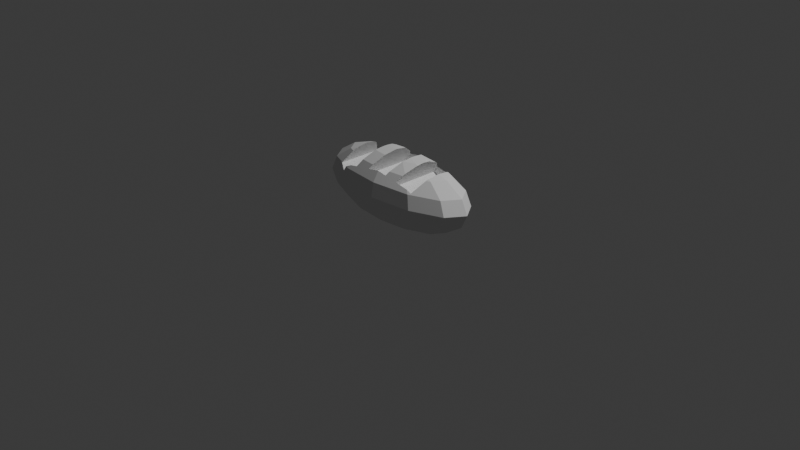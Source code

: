 # Source: loaf_001.blend  (saved by Blender 5.1.30; exported with 4.5.12 LTS)
import bpy
from mathutils import Matrix  # noqa: F401  (used for matrix-valued properties, if any)

bpy.ops.wm.read_factory_settings(use_empty=True)
scene = bpy.context.scene
scene.name = 'Scene'

# ---- collections
col_collection = bpy.data.collections.new('Collection'); scene.collection.children.link(col_collection)

# ---- world
world_world = bpy.data.worlds.new('World'); scene.world = world_world
world_world.use_nodes = True; world_world.node_tree.nodes.clear()
_N = world_world.node_tree.nodes; _L = world_world.node_tree.links
n0 = _N.new('ShaderNodeOutputWorld'); n0.name = 'World Output'; n0.location = (200, 100)
n1 = _N.new('ShaderNodeBackground'); n1.name = 'Background'; n1.location = (-200, 100)
n1.inputs[0].default_value = (0.05088, 0.05088, 0.05088, 1.0)
_L.new(n1.outputs[0], n0.inputs[0])
n0.is_active_output = True
world_world.color = (0.05088, 0.05088, 0.05088)
world_world.sun_shadow_jitter_overblur = 0.0

# ---- cameras
cam_camera = bpy.data.cameras.new('Camera')
cam_camera.clip_end = 100.0
cam_camera.ortho_scale = 7.314

# ---- lights
light_light = bpy.data.lights.new('Light', 'POINT')
light_light.energy = 1000.0
light_light.shadow_soft_size = 0.1

# ---- meshes
me_loaf_001 = bpy.data.meshes.new('loaf_001')
me_loaf_001.from_pydata([(0.2092, -0.28, 0.5034), (-0.1908, -0.28, 0.5034), (0.0, 0.3459, 0.5106), (0.2092, 0.28, 0.5034), (-0.1908, 0.28, 0.5034), (0.0, 0.3744, 0.36), (0.3788, -0.28, 0.3974), (-0.4212, -0.28, 0.3974), (-0.02118, -0.28, 0.3974), (0.3788, 0.28, 0.3974), (0.0, 0.3459, 0.2094), (-0.02118, 0.28, 0.3974), (0.0, 0.0, 0.0), (-0.4212, 0.28, 0.3974), (0.4324, 0.2996, 0.5106), (0.468, 0.3242, 0.36), (0.4324, 0.2996, 0.2094), (0.3309, 0.2293, 0.08168), (0.1791, 0.1241, 0.0), (0.3102, 0.07164, 0.7236), (0.5732, 0.1324, 0.6383), (0.7489, 0.173, 0.5106), (0.8106, 0.1872, 0.36), (0.7489, 0.173, 0.2094), (0.5732, 0.1324, 0.08168), (0.3102, 0.07164, 0.0), (0.6619, -1.162e-08, 0.6383), (0.8648, 0.0, 0.5106), (0.936, -1.162e-08, 0.36), (0.8648, 0.0, 0.2094), (0.6619, -1.162e-08, 0.08168), (0.3582, -5.811e-09, 0.0), (0.3102, -0.07164, 0.7236), (0.5732, -0.1324, 0.6383), (0.7489, -0.173, 0.5106), (0.8106, -0.1872, 0.36), (0.7489, -0.173, 0.2094), (0.5732, -0.1324, 0.08168), (0.3102, -0.07164, 0.0), (0.4324, -0.2996, 0.5106), (0.468, -0.3242, 0.36), (0.4324, -0.2996, 0.2094), (0.3309, -0.2293, 0.08168), (0.1791, -0.1241, 0.0), (0.0, -0.3459, 0.5106), (-5.811e-08, -0.3744, 0.36), (0.0, -0.3459, 0.2094), (-2.906e-08, -0.2647, 0.08168), (0.0, -0.1433, 0.0), (-0.1791, -0.1241, 0.7236), (-0.4324, -0.2996, 0.5106), (-0.468, -0.3242, 0.36), (-0.4324, -0.2996, 0.2094), (-0.3309, -0.2293, 0.08168), (-0.1791, -0.1241, 0.0), (-0.5732, -0.1324, 0.6383), (-0.7489, -0.173, 0.5106), (-0.8106, -0.1872, 0.36), (-0.7489, -0.173, 0.2094), (-0.5732, -0.1324, 0.08168), (-0.3102, -0.07164, 0.0), (-0.6619, 1.162e-08, 0.6383), (-0.8648, 0.0, 0.5106), (-0.936, 5.811e-08, 0.36), (-0.8648, 0.0, 0.2094), (-0.6619, 1.162e-08, 0.08168), (-0.3582, 0.0, 0.0), (-0.5732, 0.1324, 0.6383), (-0.7489, 0.173, 0.5106), (-0.8106, 0.1872, 0.36), (-0.7489, 0.173, 0.2094), (-0.5732, 0.1324, 0.08168), (-0.3102, 0.07164, 0.0), (-0.1791, 0.1241, 0.7236), (-0.4324, 0.2996, 0.5106), (-0.468, 0.3242, 0.36), (-0.4324, 0.2996, 0.2094), (-0.3309, 0.2293, 0.08168), (-0.1791, 0.1241, 0.0), (2.906e-08, 0.2647, 0.08168), (0.0, 0.1433, 0.0), (-0.238, -0.1649, 0.6905), (-0.2706, -0.2357, 0.6383), (-0.4041, -0.28, 0.5462), (-0.3193, -0.28, 0.5605), (-0.5908, -0.2381, 0.5034), (-0.5863, -0.238, 0.5106), (-0.5161, -0.28, 0.4567), (-0.4813, -0.28, 0.5106), (-0.2173, -0.1088, 0.7236), (-0.4895, -0.113, 0.6655), (-0.5065, -0.1591, 0.6383), (-0.2114, -0.04881, 0.7332), (-0.2096, 0.0, 0.7361), (-0.4734, 4.409e-09, 0.6913), (-0.2114, 0.04881, 0.7332), (-0.4895, 0.113, 0.6655), (-0.5908, 0.2381, 0.5034), (-0.5863, 0.238, 0.5106), (-0.4813, 0.28, 0.5106), (-0.5161, 0.28, 0.4567), (-0.2173, 0.1088, 0.7236), (-0.5065, 0.1591, 0.6383), (-0.238, 0.1649, 0.6905), (-0.4041, 0.28, 0.5462), (-0.2706, 0.2357, 0.6383), (-0.3193, 0.28, 0.5605), (0.1294, 0.2509, 0.6383), (0.1817, 0.1259, 0.7221), (0.1035, 0.28, 0.5969), (0.0, 0.28, 0.6143), (0.1827, 0.1226, 0.7236), (0.1899, 0.04386, 0.7353), (0.1914, -3.105e-09, 0.7376), (0.1899, -0.04386, 0.7353), (0.1827, -0.1226, 0.7236), (0.1817, -0.1259, 0.7221), (0.1294, -0.2509, 0.6383), (0.1035, -0.28, 0.5969), (-2.359e-08, -0.28, 0.6143), (-0.1065, -0.2533, 0.6383), (-0.05316, -0.1376, 0.7236), (-0.1358, -0.28, 0.5914), (-0.03846, -0.02664, 0.7472), (-0.03665, -0.008463, 0.7501), (-0.03633, 0.0, 0.7506), (-0.03665, 0.008463, 0.7501), (-0.03846, 0.02664, 0.7472), (-0.05316, 0.1376, 0.7236), (-0.1065, 0.2533, 0.6383), (-0.1358, 0.28, 0.5914), (0.2935, 0.2333, 0.6383), (0.3032, 0.2101, 0.6539), (0.252, 0.28, 0.5718), (0.4041, 0.28, 0.5462), (0.5294, 0.1499, 0.6383), (0.4567, 0.28, 0.522), (0.3407, 0.07867, 0.7138), (0.5367, 0.124, 0.6501), (0.3468, 0.01694, 0.7236), (0.3474, -5.636e-09, 0.7245), (0.5492, -9.466e-09, 0.67), (0.3468, -0.01694, 0.7236), (0.5367, -0.124, 0.6501), (0.3407, -0.07867, 0.7138), (0.5294, -0.1499, 0.6383), (0.4567, -0.28, 0.522), (0.4041, -0.28, 0.5462), (0.3032, -0.2101, 0.6539), (0.252, -0.28, 0.5718), (0.2935, -0.2333, 0.6383)], [], [(5, 2, 14, 15), (107, 108, 132, 131), (80, 79, 17, 18), (10, 5, 15, 16), (14, 2, 110, 109, 107, 131, 133, 134), (12, 80, 18), (79, 10, 16, 17), (18, 17, 24, 25), (16, 15, 22, 23), (20, 21, 14, 134, 136, 135), (111, 112, 19), (12, 18, 25), (17, 16, 23, 24), (15, 14, 21, 22), (108, 111, 19, 137, 132), (138, 20, 135), (140, 139, 19, 112, 113), (12, 25, 31), (24, 23, 29, 30), (22, 21, 27, 28), (137, 19, 139), (20, 138, 141, 26), (25, 24, 30, 31), (23, 22, 28, 29), (21, 20, 26, 27), (30, 29, 36, 37), (28, 27, 34, 35), (32, 144, 142), (33, 26, 141, 143), (31, 30, 37, 38), (29, 28, 35, 36), (27, 26, 33, 34), (113, 114, 32, 142, 140), (12, 31, 38), (38, 37, 42, 43), (36, 35, 40, 41), (147, 39, 34, 33, 145, 146), (114, 115, 32), (12, 38, 43), (37, 36, 41, 42), (35, 34, 39, 40), (33, 143, 145), (32, 115, 116, 148, 144), (41, 40, 45, 46), (118, 119, 44, 39, 147, 149, 150, 117), (12, 43, 48), (42, 41, 46, 47), (40, 39, 44, 45), (150, 148, 116, 117), (43, 42, 47, 48), (12, 48, 54), (47, 46, 52, 53), (45, 44, 50, 51), (120, 121, 49, 81, 82), (48, 47, 53, 54), (46, 45, 51, 52), (84, 83, 50, 44, 119, 122, 120, 82), (49, 121, 123), (85, 86, 56, 57, 51, 50, 88, 87), (89, 81, 49), (55, 91, 90), (54, 53, 59, 60), (52, 51, 57, 58), (55, 56, 86, 91), (50, 83, 88), (124, 92, 89, 49, 123), (12, 54, 60), (53, 52, 58, 59), (60, 59, 65, 66), (58, 57, 63, 64), (56, 55, 61, 62), (124, 125, 93, 92), (12, 60, 66), (59, 58, 64, 65), (57, 56, 62, 63), (94, 61, 55, 90), (62, 61, 67, 68), (95, 93, 125, 126), (12, 66, 72), (65, 64, 70, 71), (63, 62, 68, 69), (96, 67, 61, 94), (66, 65, 71, 72), (64, 63, 69, 70), (12, 72, 78), (71, 70, 76, 77), (100, 99, 74, 75, 69, 68, 98, 97), (103, 101, 73), (102, 67, 96), (72, 71, 77, 78), (70, 69, 75, 76), (68, 67, 102, 98), (99, 104, 74), (127, 73, 101, 95, 126), (129, 105, 103, 73, 128), (78, 77, 79, 80), (76, 75, 5, 10), (130, 110, 2, 74, 104, 106, 105, 129), (128, 73, 127), (12, 78, 80), (77, 76, 10, 79), (75, 74, 2, 5), (102, 96, 94, 90, 91, 86, 85, 97, 98), (104, 99, 100, 13, 106), (106, 13, 7, 84, 82, 81, 89, 92, 93, 95, 101, 103, 105), (88, 83, 84, 7, 87), (97, 85, 87, 7, 13, 100), (125, 124, 123, 121, 120, 122, 1, 4, 130, 129, 128, 127, 126), (110, 130, 4, 11, 109), (116, 115, 114, 113, 112, 111, 108, 107, 109, 11, 8, 118, 117), (119, 118, 8, 1, 122), (4, 1, 8, 11), (131, 132, 137, 139, 140, 142, 144, 148, 150, 149, 0, 3, 133), (133, 3, 9, 136, 134), (135, 136, 9, 6, 146, 145, 143, 141, 138), (146, 6, 0, 149, 147), (3, 0, 6, 9)])
_uv = me_loaf_001.uv_layers.new(name='UVMap')
_uv.uv.foreach_set('vector', [0.75, 0.5, 0.75, 0.625, 0.6667, 0.625, 0.6667, 0.5, 0.7174, 0.75, 0.6667, 0.8728, 0.6667, 0.7728, 0.6761, 0.75, 0.75, 0.125, 0.75, 0.25, 0.6667, 0.25, 0.6667, 0.125, 0.75, 0.375, 0.75, 0.5, 0.6667, 0.5, 0.6667, 0.375, 0.6667, 0.625, 0.75, 0.625, 0.75, 0.7265, 0.7262, 0.7094, 0.7174, 0.75, 0.6761, 0.75, 0.6946, 0.6849, 0.6667, 0.6598, 0.7083, 5.96e-08, 0.75, 0.125, 0.6667, 0.125, 0.75, 0.25, 0.75, 0.375, 0.6667, 0.375, 0.6667, 0.25, 0.6667, 0.125, 0.6667, 0.25, 0.5833, 0.25, 0.5833, 0.125, 0.6667, 0.375, 0.6667, 0.5, 0.5833, 0.5, 0.5833, 0.375, 0.5833, 0.75, 0.5833, 0.625, 0.6667, 0.625, 0.6667, 0.6598, 0.6573, 0.6361, 0.5984, 0.75, 0.6644, 0.875, 0.5995, 0.9235, 0.5833, 0.875, 0.625, 5.96e-08, 0.6667, 0.125, 0.5833, 0.125, 0.6667, 0.25, 0.6667, 0.375, 0.5833, 0.375, 0.5833, 0.25, 0.6667, 0.5, 0.6667, 0.625, 0.5833, 0.625, 0.5833, 0.5, 0.6667, 0.8728, 0.6644, 0.875, 0.5833, 0.875, 0.5833, 0.8605, 0.6667, 0.7728, 0.5833, 0.7673, 0.5833, 0.75, 0.5984, 0.75, 0.5013, 0.8788, 0.5197, 0.875, 0.5833, 0.875, 0.5672, 0.9235, 0.5194, 0.9332, 0.5417, 5.96e-08, 0.5833, 0.125, 0.5, 0.125, 0.5833, 0.25, 0.5833, 0.375, 0.5, 0.375, 0.5, 0.25, 0.5833, 0.5, 0.5833, 0.625, 0.5, 0.625, 0.5, 0.5, 0.5833, 0.8605, 0.5833, 0.875, 0.5197, 0.875, 0.5833, 0.75, 0.5833, 0.7673, 0.5, 0.7964, 0.5, 0.75, 0.5833, 0.125, 0.5833, 0.25, 0.5, 0.25, 0.5, 0.125, 0.5833, 0.375, 0.5833, 0.5, 0.5, 0.5, 0.5, 0.375, 0.5833, 0.625, 0.5833, 0.75, 0.5, 0.75, 0.5, 0.625, 0.5, 0.25, 0.5, 0.375, 0.4167, 0.375, 0.4167, 0.25, 0.5, 0.5, 0.5, 0.625, 0.4167, 0.625, 0.4167, 0.5, 0.4167, 0.875, 0.4167, 0.8605, 0.4803, 0.875, 0.4167, 0.75, 0.5, 0.75, 0.5, 0.7964, 0.4167, 0.7673, 0.5, 0.125, 0.5, 0.25, 0.4167, 0.25, 0.4167, 0.125, 0.5, 0.375, 0.5, 0.5, 0.4167, 0.5, 0.4167, 0.375, 0.5, 0.625, 0.5, 0.75, 0.4167, 0.75, 0.4167, 0.625, 0.4806, 0.9332, 0.4328, 0.9235, 0.4167, 0.875, 0.4803, 0.875, 0.4987, 0.8788, 0.4583, 5.96e-08, 0.5, 0.125, 0.4167, 0.125, 0.4167, 0.125, 0.4167, 0.25, 0.3333, 0.25, 0.3333, 0.125, 0.4167, 0.375, 0.4167, 0.5, 0.3333, 0.5, 0.3333, 0.375, 0.3333, 0.6598, 0.3333, 0.625, 0.4167, 0.625, 0.4167, 0.75, 0.4016, 0.75, 0.3427, 0.6361, 0.4005, 0.9235, 0.3356, 0.875, 0.4167, 0.875, 0.375, 5.96e-08, 0.4167, 0.125, 0.3333, 0.125, 0.4167, 0.25, 0.4167, 0.375, 0.3333, 0.375, 0.3333, 0.25, 0.4167, 0.5, 0.4167, 0.625, 0.3333, 0.625, 0.3333, 0.5, 0.4167, 0.75, 0.4167, 0.7673, 0.4016, 0.75, 0.4167, 0.875, 0.3356, 0.875, 0.3333, 0.8728, 0.3333, 0.7728, 0.4167, 0.8605, 0.3333, 0.375, 0.3333, 0.5, 0.25, 0.5, 0.25, 0.375, 0.2738, 0.7094, 0.25, 0.7265, 0.25, 0.625, 0.3333, 0.625, 0.3333, 0.6598, 0.3054, 0.6849, 0.3239, 0.75, 0.2826, 0.75, 0.2917, 5.96e-08, 0.3333, 0.125, 0.25, 0.125, 0.3333, 0.25, 0.3333, 0.375, 0.25, 0.375, 0.25, 0.25, 0.3333, 0.5, 0.3333, 0.625, 0.25, 0.625, 0.25, 0.5, 0.3239, 0.75, 0.3333, 0.7728, 0.3333, 0.8728, 0.2826, 0.75, 0.3333, 0.125, 0.3333, 0.25, 0.25, 0.25, 0.25, 0.125, 0.2083, 5.96e-08, 0.25, 0.125, 0.1667, 0.125, 0.25, 0.25, 0.25, 0.375, 0.1667, 0.375, 0.1667, 0.25, 0.25, 0.5, 0.25, 0.625, 0.1667, 0.625, 0.1667, 0.5, 0.2232, 0.75, 0.2253, 0.875, 0.1667, 0.875, 0.1667, 0.8265, 0.1818, 0.75, 0.25, 0.125, 0.25, 0.25, 0.1667, 0.25, 0.1667, 0.125, 0.25, 0.375, 0.25, 0.5, 0.1667, 0.5, 0.1667, 0.375, 0.1818, 0.6738, 0.1667, 0.6598, 0.1667, 0.625, 0.25, 0.625, 0.25, 0.7265, 0.219, 0.7041, 0.2232, 0.75, 0.1818, 0.75, 0.1667, 0.875, 0.2253, 0.875, 0.1994, 0.9732, 0.1255, 0.619, 0.1262, 0.625, 0.08333, 0.625, 0.08333, 0.5, 0.1667, 0.5, 0.1667, 0.625, 0.1538, 0.625, 0.1485, 0.5803, 0.1424, 0.875, 0.1667, 0.8265, 0.1667, 0.875, 0.08333, 0.75, 0.1063, 0.75, 0.08333, 0.7898, 0.1667, 0.125, 0.1667, 0.25, 0.08333, 0.25, 0.08333, 0.125, 0.1667, 0.375, 0.1667, 0.5, 0.08333, 0.5, 0.08333, 0.375, 0.08333, 0.75, 0.08333, 0.625, 0.1262, 0.625, 0.1063, 0.75, 0.1667, 0.625, 0.1667, 0.6598, 0.1538, 0.625, 0.1201, 0.9852, 0.09661, 0.9148, 0.1424, 0.875, 0.1667, 0.875, 0.1339, 0.9732, 0.125, 5.96e-08, 0.1667, 0.125, 0.08333, 0.125, 0.1667, 0.25, 0.1667, 0.375, 0.08333, 0.375, 0.08333, 0.25, 0.08333, 0.125, 0.08333, 0.25, 0.0, 0.25, 0.0, 0.125, 0.08333, 0.375, 0.08333, 0.5, 0.0, 0.5, 0.0, 0.375, 0.08333, 0.625, 0.08333, 0.75, 0.0, 0.75, 0.0, 0.625, 0.04659, 0.9852, 0.03744, 0.9873, 0.01729, 0.9269, 0.07006, 0.9148, 0.04167, 5.96e-08, 0.08333, 0.125, 0.0, 0.125, 0.08333, 0.25, 0.08333, 0.375, 0.0, 0.375, 0.0, 0.25, 0.08333, 0.5, 0.08333, 0.625, 0.0, 0.625, 0.0, 0.5, 0.0, 0.8276, 0.0, 0.75, 0.08333, 0.75, 0.08333, 0.7898, 1.0, 0.625, 1.0, 0.75, 0.9167, 0.75, 0.9167, 0.625, 0.9299, 0.9148, 0.9827, 0.9269, 0.9626, 0.9873, 0.9534, 0.9852, 0.9583, 5.96e-08, 1.0, 0.125, 0.9167, 0.125, 1.0, 0.25, 1.0, 0.375, 0.9167, 0.375, 0.9167, 0.25, 1.0, 0.5, 1.0, 0.625, 0.9167, 0.625, 0.9167, 0.5, 0.9167, 0.7898, 0.9167, 0.75, 1.0, 0.75, 1.0, 0.8276, 1.0, 0.125, 1.0, 0.25, 0.9167, 0.25, 0.9167, 0.125, 1.0, 0.375, 1.0, 0.5, 0.9167, 0.5, 0.9167, 0.375, 0.875, 5.96e-08, 0.9167, 0.125, 0.8333, 0.125, 0.9167, 0.25, 0.9167, 0.375, 0.8333, 0.375, 0.8333, 0.25, 0.8515, 0.5803, 0.8462, 0.625, 0.8333, 0.625, 0.8333, 0.5, 0.9167, 0.5, 0.9167, 0.625, 0.8738, 0.625, 0.8745, 0.619, 0.8333, 0.8265, 0.8576, 0.875, 0.8333, 0.875, 0.8937, 0.75, 0.9167, 0.75, 0.9167, 0.7898, 0.9167, 0.125, 0.9167, 0.25, 0.8333, 0.25, 0.8333, 0.125, 0.9167, 0.375, 0.9167, 0.5, 0.8333, 0.5, 0.8333, 0.375, 0.9167, 0.625, 0.9167, 0.75, 0.8937, 0.75, 0.8738, 0.625, 0.8462, 0.625, 0.8333, 0.6598, 0.8333, 0.625, 0.8661, 0.9732, 0.8333, 0.875, 0.8576, 0.875, 0.9034, 0.9148, 0.8799, 0.9852, 0.7768, 0.75, 0.8182, 0.75, 0.8333, 0.8265, 0.8333, 0.875, 0.7747, 0.875, 0.8333, 0.125, 0.8333, 0.25, 0.75, 0.25, 0.75, 0.125, 0.8333, 0.375, 0.8333, 0.5, 0.75, 0.5, 0.75, 0.375, 0.781, 0.7041, 0.75, 0.7265, 0.75, 0.625, 0.8333, 0.625, 0.8333, 0.6598, 0.8182, 0.6738, 0.8182, 0.75, 0.7768, 0.75, 0.7747, 0.875, 0.8333, 0.875, 0.8006, 0.9732, 0.7917, 5.96e-08, 0.8333, 0.125, 0.75, 0.125, 0.8333, 0.25, 0.8333, 0.375, 0.75, 0.375, 0.75, 0.25, 0.8333, 0.5, 0.8333, 0.625, 0.75, 0.625, 0.75, 0.5, 0.0, 0.0, 0.0, 0.0, 0.0, 0.0, 0.0, 0.0, 0.0, 0.0, 0.0, 0.0, 0.0, 0.0, 0.0, 0.0, 0.0, 0.0, 0.0, 0.0, 0.0, 0.0, 0.0, 0.0, 0.0, 0.0, 0.0, 0.0, 0.0, 0.0, 0.0, 0.0, 0.0, 0.0, 0.0, 0.0, 0.0, 0.0, 0.0, 0.0, 0.0, 0.0, 0.0, 0.0, 0.0, 0.0, 0.0, 0.0, 0.0, 0.0, 0.0, 0.0, 0.0, 0.0, 0.0, 0.0, 0.0, 0.0, 0.0, 0.0, 0.0, 0.0, 0.0, 0.0, 0.0, 0.0, 0.0, 0.0, 0.0, 0.0, 0.0, 0.0, 0.0, 0.0, 0.0, 0.0, 0.0, 0.0, 0.0, 0.0, 0.0, 0.0, 0.0, 0.0, 0.0, 0.0, 0.0, 0.0, 0.0, 0.0, 0.0, 0.0, 0.0, 0.0, 0.0, 0.0, 0.0, 0.0, 0.0, 0.0, 0.0, 0.0, 0.0, 0.0, 0.0, 0.0, 0.0, 0.0, 0.0, 0.0, 0.0, 0.0, 0.0, 0.0, 0.0, 0.0, 0.0, 0.0, 0.0, 0.0, 0.0, 0.0, 0.0, 0.0, 0.0, 0.0, 0.0, 0.0, 0.0, 0.0, 0.0, 0.0, 0.0, 0.0, 0.0, 0.0, 0.0, 0.0, 0.0, 0.0, 0.0, 0.0, 0.0, 0.0, 0.0, 0.0, 0.0, 0.0, 0.0, 0.0, 0.0, 0.0, 0.0, 0.0, 0.0, 0.0, 0.0, 0.0, 0.0, 0.0, 0.0, 0.0, 0.0, 0.0, 0.0, 0.0, 0.0, 0.0, 0.0, 0.0, 0.0, 0.0, 0.0, 0.0, 0.0, 0.0, 0.0, 0.0, 0.0, 0.0, 0.0, 0.0, 0.0, 0.0, 0.0, 0.0, 0.0, 0.0, 0.0, 0.0, 0.0, 0.0, 0.0, 0.0, 0.0, 0.0, 0.0, 0.0, 0.0, 0.0, 0.0, 0.0, 0.0, 0.0, 0.0, 0.0, 0.0, 0.0, 0.0, 0.0, 0.0, 0.0, 0.0, 0.0, 0.0, 0.0, 0.0, 0.0, 0.0, 0.0, 0.0, 0.0, 0.0, 0.0, 0.0, 0.0, 0.0, 0.0])
me_loaf_001.materials.append(None)
me_loaf_001.update()

# ---- objects
ob_light = bpy.data.objects.new('Light', light_light)
ob_camera = bpy.data.objects.new('Camera', cam_camera)
ob_loaf_001 = bpy.data.objects.new('loaf_001', me_loaf_001)

# ---- transforms, parenting, visibility, modifiers, constraints
ob_light.location = (4.076, 1.005, 5.904)
ob_light.rotation_euler = (0.6503, 0.05522, 1.866)
ob_light.lock_rotations_4d = False
ob_light.empty_display_type = 'ARROWS'
ob_light.color = (0.0, 0.0, 0.0, 0.0)
ob_light.lineart.crease_threshold = 0.0
ob_camera.location = (7.359, -6.926, 4.958)
ob_camera.rotation_euler = (1.109, 0.0, 0.8149)
ob_camera.lock_rotations_4d = False
ob_camera.empty_display_type = 'ARROWS'
ob_camera.color = (0.0, 0.0, 0.0, 0.0)
ob_camera.display_type = 'WIRE'
ob_camera.lineart.crease_threshold = 0.0
ob_loaf_001.location = (0.0, 0.0, 0.0)

# ---- collection membership
col_collection.objects.link(ob_light)
col_collection.objects.link(ob_camera)
col_collection.objects.link(ob_loaf_001)

# ---- scene / render settings (as saved in the file)
scene.camera = ob_camera
scene.frame_start = 1; scene.frame_end = 250; scene.frame_set(1)
scene.render.engine = 'BLENDER_EEVEE_NEXT'
scene.render.bake_bias = 0.0
scene.render.bake_samples = 0
scene.cycles.sampling_pattern = 'TABULATED_SOBOL'
scene.eevee.use_volume_custom_range = False
bpy.context.view_layer.update()
